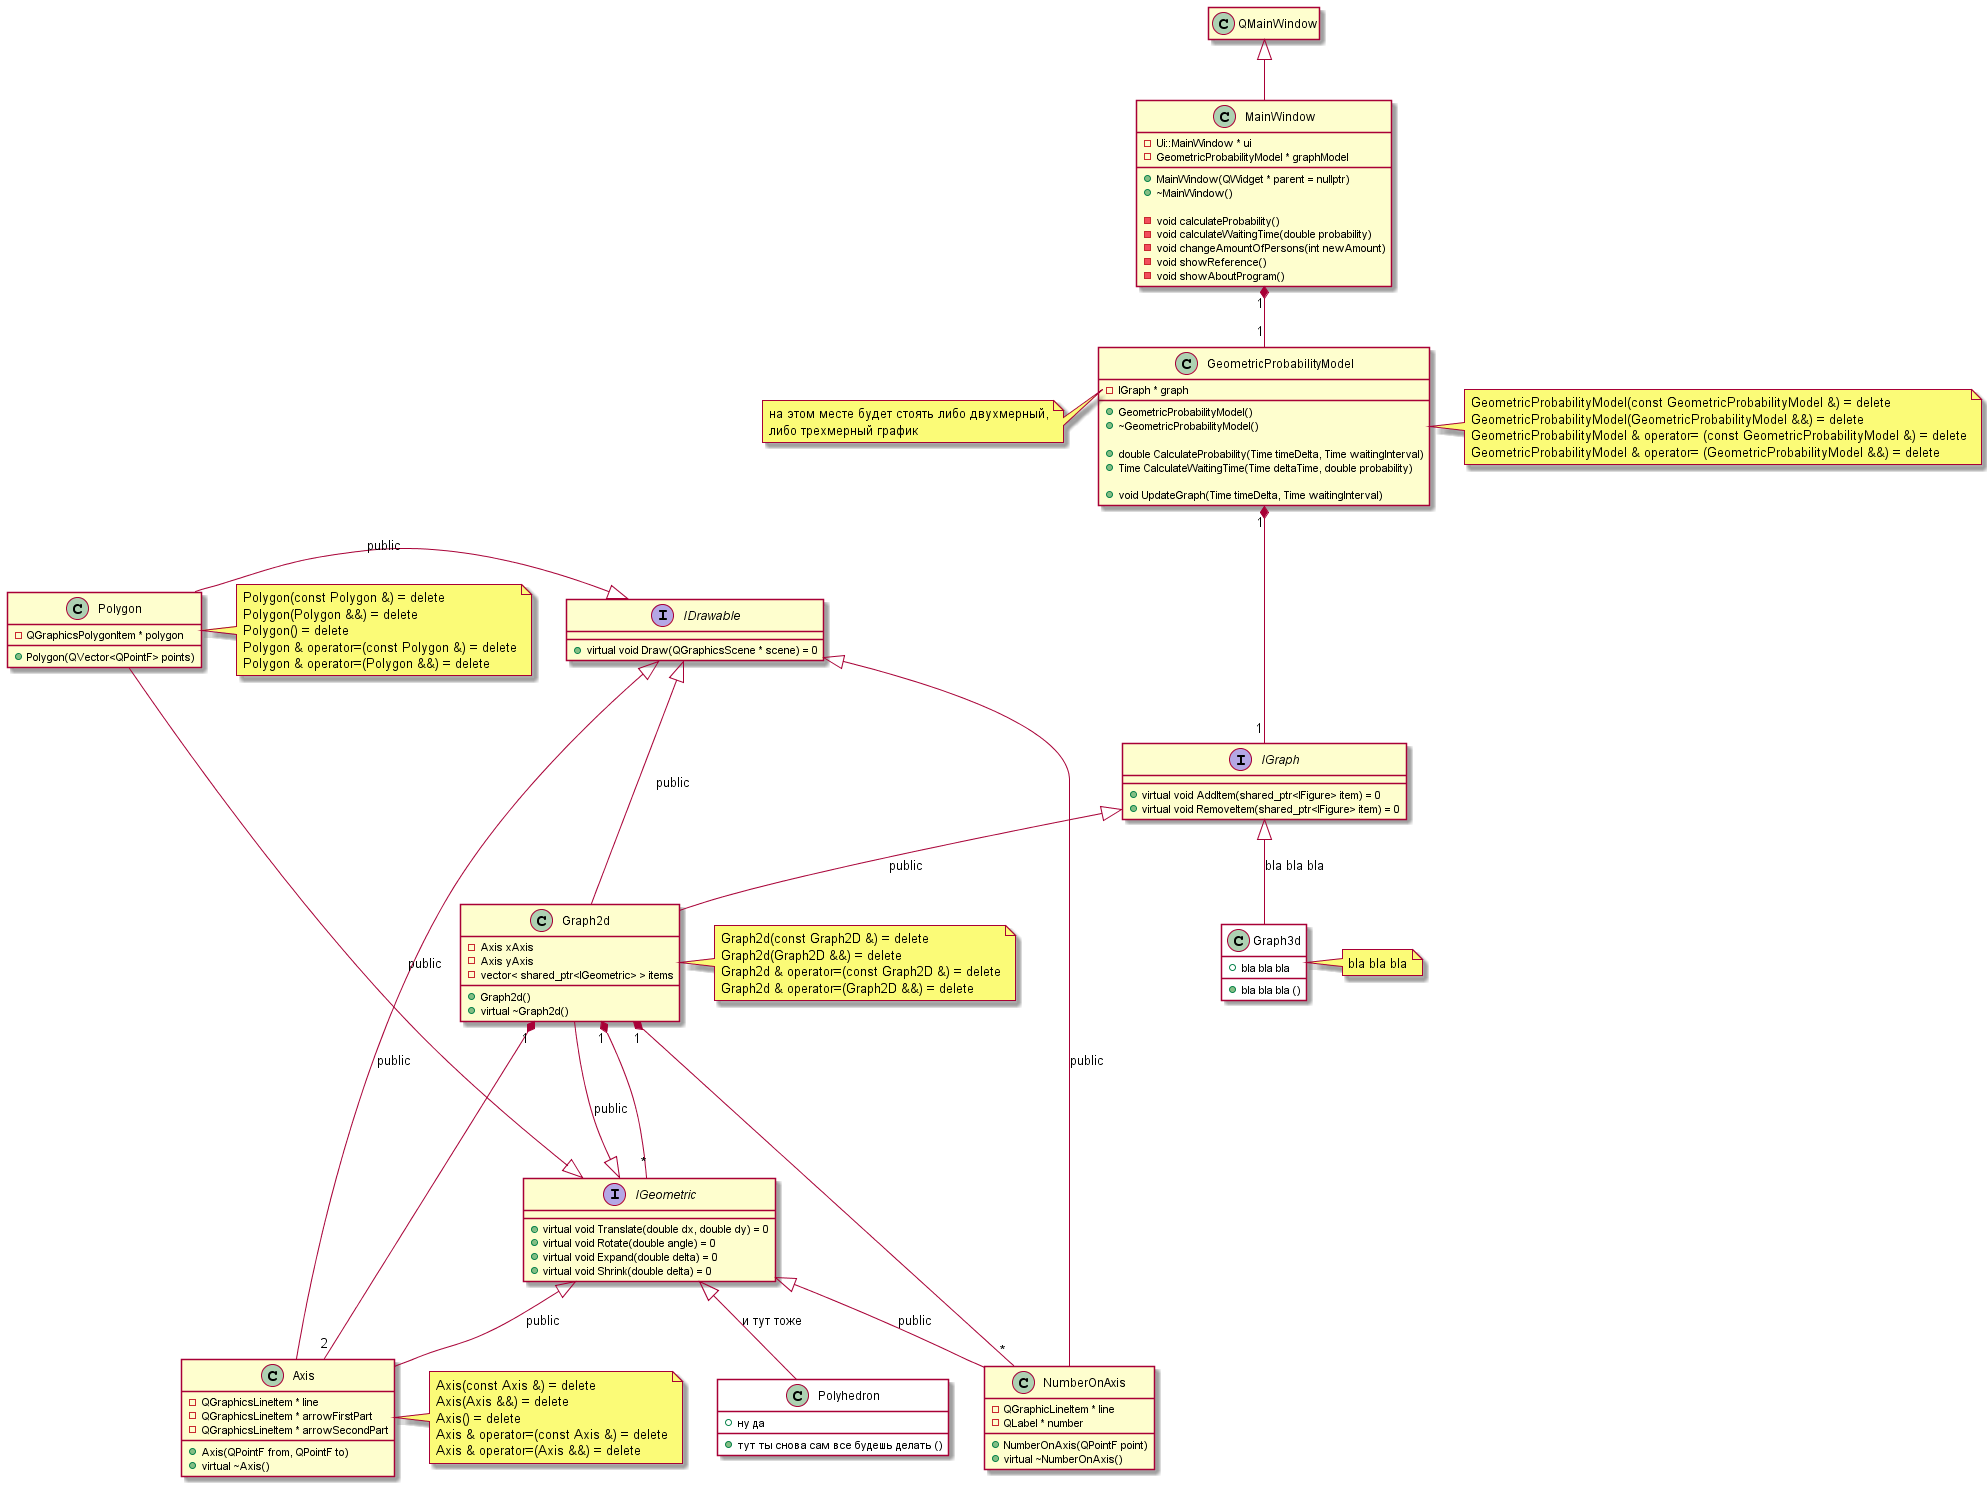

The diagram above was rendered by PlantUML. Its source (embedded in the PNG):
@startuml
'https://plantuml.com/class-diagram

class MainWindow {
    - Ui::MainWindow * ui
    - GeometricProbabilityModel * graphModel

    + MainWindow(QWidget * parent = nullptr)
    + ~MainWindow()

    - void calculateProbability()
    - void calculateWaitingTime(double probability)
    - void changeAmountOfPersons(int newAmount)
    - void showReference()
    - void showAboutProgram()
}
QMainWindow <|-- MainWindow
hide QMainWindow members



class GeometricProbabilityModel {
    - IGraph * graph

    + GeometricProbabilityModel()
    + ~GeometricProbabilityModel()

    + double CalculateProbability(Time timeDelta, Time waitingInterval)
    + Time CalculateWaitingTime(Time deltaTime, double probability)

    + void UpdateGraph(Time timeDelta, Time waitingInterval)
}
MainWindow "1" *-- "1" GeometricProbabilityModel
note left of GeometricProbabilityModel::"graph"
    на этом месте будет стоять либо двухмерный,
    либо трехмерный график
end note
note right of GeometricProbabilityModel
    GeometricProbabilityModel(const GeometricProbabilityModel &) = delete
    GeometricProbabilityModel(GeometricProbabilityModel &&) = delete
    GeometricProbabilityModel & operator= (const GeometricProbabilityModel &) = delete
    GeometricProbabilityModel & operator= (GeometricProbabilityModel &&) = delete
end note



interface IGraph {
    + virtual void AddItem(shared_ptr<IFigure> item) = 0
    + virtual void RemoveItem(shared_ptr<IFigure> item) = 0
}
GeometricProbabilityModel "1" *--- "1" IGraph
note left of IGraph::"mainFigure"
    основная фигура, характеризующая
    геометрическую вероятность
end note
note left of IGraph::"boundingFigure"
    фигура, ограничивающая основную
end note



class Graph2d {
    - Axis xAxis
    - Axis yAxis
    - vector< shared_ptr<IGeometric> > items

    + Graph2d()
    + virtual ~Graph2d()
}
IGraph <|-- Graph2d : public
IGeometric <|--- Graph2d : public
IDrawable <|--- Graph2d : public
note right of Graph2d
    Graph2d(const Graph2D &) = delete
    Graph2d(Graph2D &&) = delete
    Graph2d & operator=(const Graph2D &) = delete
    Graph2d & operator=(Graph2D &&) = delete
end note



class Graph3d #white { /' #white окрашивает объект в белый цвет '/
    + bla bla bla
    + bla bla bla ()
}
IGraph <|-- Graph3d : bla bla bla
note right of Graph3d
    bla bla bla
end note



class Axis {
    - QGraphicsLineItem * line
    - QGraphicsLineItem * arrowFirstPart
    - QGraphicsLineItem * arrowSecondPart

    + Axis(QPointF from, QPointF to)
    + virtual ~Axis()
}
IGeometric <|-- Axis : public
IDrawable <|-- Axis : public
Graph2d "1" *-- "2" Axis
note right of Axis
    Axis(const Axis &) = delete
    Axis(Axis &&) = delete
    Axis() = delete
    Axis & operator=(const Axis &) = delete
    Axis & operator=(Axis &&) = delete
end note


class NumberOnAxis {
    - QGraphicLineItem * line
    - QLabel * number

    + NumberOnAxis(QPointF point)
    + virtual ~NumberOnAxis()
}
IGeometric <|-- NumberOnAxis : public
IDrawable <|-- NumberOnAxis : public
Graph2d "1" *-- "*" NumberOnAxis


interface IGeometric {
    + virtual void Translate(double dx, double dy) = 0
    + virtual void Rotate(double angle) = 0
    + virtual void Expand(double delta) = 0
    + virtual void Shrink(double delta) = 0
}
Graph2d "1" *-- "*" IGeometric


class Polygon {
    - QGraphicsPolygonItem * polygon

    + Polygon(QVector<QPointF> points)
}
IGeometric <|-- Polygon : public
IDrawable <|-left- Polygon : public
note right of Polygon
    Polygon(const Polygon &) = delete
    Polygon(Polygon &&) = delete
    Polygon() = delete
    Polygon & operator=(const Polygon &) = delete
    Polygon & operator=(Polygon &&) = delete
end note




class Polyhedron #white { /' #white окрашивает объект в белый цвет '/
    + ну да
    + тут ты снова сам все будешь делать ()
}
IGeometric <|-- Polyhedron : и тут тоже



interface IDrawable {
    + virtual void Draw(QGraphicsScene * scene) = 0
}


@enduml